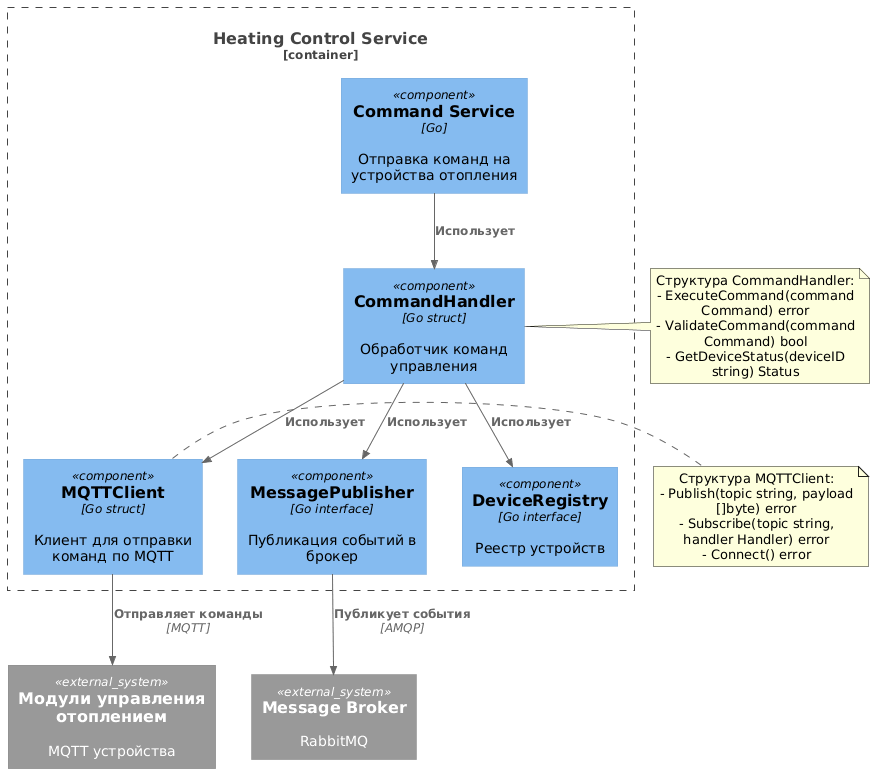

The diagram above was rendered by PlantUML. Its source (embedded in the PNG):
@startuml
!include https://raw.githubusercontent.com/plantuml-stdlib/C4-PlantUML/master/C4_Component.puml

Container_Boundary(heatingService, "Heating Control Service") {
    Component(commandService, "Command Service", "Go", "Отправка команд на устройства отопления")
    
        Component(commandHandler, "CommandHandler", "Go struct", "Обработчик команд управления")
        Component(mqttClient, "MQTTClient", "Go struct", "Клиент для отправки команд по MQTT")
        Component(messagePublisher, "MessagePublisher", "Go interface", "Публикация событий в брокер")
        Component(deviceRegistry, "DeviceRegistry", "Go interface", "Реестр устройств")
}

System_Ext(messageBroker, "Message Broker", "RabbitMQ")
System_Ext(devices, "Модули управления отоплением", "MQTT устройства")

Rel(commandService, commandHandler, "Использует")
Rel(commandHandler, mqttClient, "Использует")
Rel(commandHandler, messagePublisher, "Использует")
Rel(commandHandler, deviceRegistry, "Использует")
Rel(messagePublisher, messageBroker, "Публикует события", "AMQP")
Rel(mqttClient, devices, "Отправляет команды", "MQTT")

note right of commandHandler
  Структура CommandHandler:
  - ExecuteCommand(command Command) error
  - ValidateCommand(command Command) bool
  - GetDeviceStatus(deviceID string) Status
end note

note right of mqttClient
  Структура MQTTClient:
  - Publish(topic string, payload []byte) error
  - Subscribe(topic string, handler Handler) error
  - Connect() error
end note
@enduml